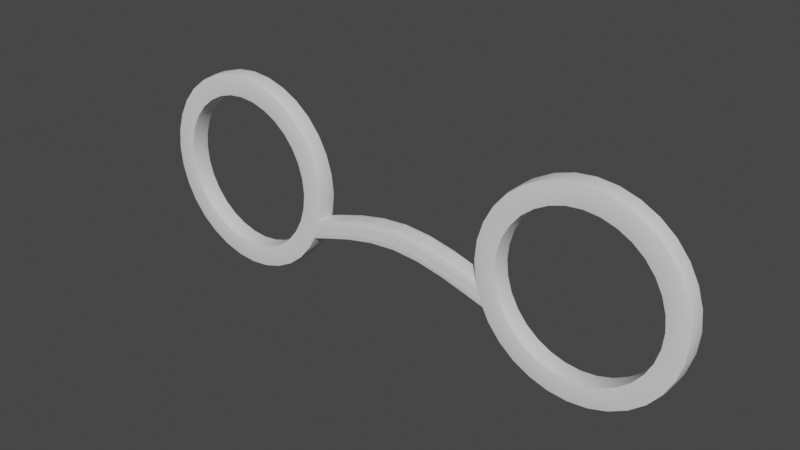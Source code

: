 # Source: Nerd_Temp.blend  (saved by Blender 3.6.13; exported with 4.5.12 LTS)
import bpy
from mathutils import Matrix  # noqa: F401  (used for matrix-valued properties, if any)

bpy.ops.wm.read_factory_settings(use_empty=True)
scene = bpy.context.scene
scene.name = 'Scene'

# ---- collections
col_collection = bpy.data.collections.new('Collection'); scene.collection.children.link(col_collection)

# ---- node groups
ng_auto_smooth = bpy.data.node_groups.new('Auto Smooth', 'GeometryNodeTree')
_s = ng_auto_smooth.interface.new_socket(name='Geometry', in_out='OUTPUT', socket_type='NodeSocketGeometry')
_s = ng_auto_smooth.interface.new_socket(name='Geometry', in_out='INPUT', socket_type='NodeSocketGeometry')
_s = ng_auto_smooth.interface.new_socket(name='Angle', in_out='INPUT', socket_type='NodeSocketFloat')
_s.subtype = 'ANGLE'
_s.min_value = 0.0
_s.max_value = 3.142
ng_auto_smooth.is_modifier = True
_N = ng_auto_smooth.nodes; _L = ng_auto_smooth.links
n0 = _N.new('NodeGroupOutput'); n0.name = 'Group Output'; n0.location = (480, -100)
n1 = _N.new('NodeGroupInput'); n1.name = 'Group Input'; n1.location = (-420, -300)
n2 = _N.new('NodeGroupInput'); n2.name = 'Group Input.001'; n2.location = (-60, -100)
n3 = _N.new('GeometryNodeSetShadeSmooth'); n3.name = 'Set Shade Smooth'; n3.location = (120, -100)
n3.domain = 'EDGE'
n4 = _N.new('GeometryNodeSetShadeSmooth'); n4.name = 'Set Shade Smooth.001'; n4.location = (300, -100)
n5 = _N.new('GeometryNodeInputMeshEdgeAngle'); n5.name = 'Edge Angle'; n5.location = (-420, -220)
n6 = _N.new('GeometryNodeInputEdgeSmooth'); n6.name = 'Is Edge Smooth'; n6.location = (-60, -160)
n7 = _N.new('GeometryNodeInputShadeSmooth'); n7.name = 'Is Face Smooth'; n7.location = (-240, -340)
n8 = _N.new('FunctionNodeBooleanMath'); n8.name = 'Boolean Math'; n8.location = (-60, -220)
n9 = _N.new('FunctionNodeCompare'); n9.name = 'Compare'; n9.location = (-240, -180)
n9.operation = 'LESS_EQUAL'
_L.new(n5.outputs[0], n9.inputs[0])
_L.new(n4.outputs[0], n0.inputs[0])
_L.new(n1.outputs[1], n9.inputs[1])
_L.new(n9.outputs[0], n8.inputs[0])
_L.new(n7.outputs[0], n8.inputs[1])
_L.new(n2.outputs[0], n3.inputs[0])
_L.new(n6.outputs[0], n3.inputs[1])
_L.new(n3.outputs[0], n4.inputs[0])
_L.new(n8.outputs[0], n3.inputs[2])
n0.is_active_output = True

# ---- world
world_world = bpy.data.worlds.new('World'); scene.world = world_world
world_world.use_nodes = True; world_world.node_tree.nodes.clear()
_N = world_world.node_tree.nodes; _L = world_world.node_tree.links
n0 = _N.new('ShaderNodeOutputWorld'); n0.name = 'World Output'; n0.location = (300, 300)
n1 = _N.new('ShaderNodeBackground'); n1.name = 'Background'; n1.location = (10, 300)
n1.inputs[0].default_value = (0.05088, 0.05088, 0.05088, 1.0)
_L.new(n1.outputs[0], n0.inputs[0])
n0.is_active_output = True
world_world.color = (0.05088, 0.05088, 0.05088)
world_world.use_sun_shadow = False
world_world.sun_shadow_jitter_overblur = 0.0

# ---- meshes
me_circle_001 = bpy.data.meshes.new('Circle.001')
me_circle_001.from_pydata([(0.3288, 0.1932, 0.01685), (0.1919, 0.1365, 0.01685), (0.1352, -0.000388, 0.01685), (0.1919, -0.1373, 0.01685), (0.3288, -0.194, 0.01685), (0.4657, -0.1373, 0.01685), (0.5224, -0.000388, 0.01685), (0.4657, 0.1365, 0.01685), (0.3288, 0.1504, 0.0178), (0.2222, 0.1062, 0.0178), (0.178, -0.000388, 0.0178), (0.2222, -0.107, 0.0178), (0.3288, -0.1511, 0.0178), (0.4354, -0.107, 0.0178), (0.4796, -0.000388, 0.0178), (0.4354, 0.1062, 0.0178), (0.3288, 0.1932, -0.01685), (0.1919, 0.1365, -0.01685), (0.1352, -0.000388, -0.01685), (0.1919, -0.1373, -0.01685), (0.3288, -0.194, -0.01685), (0.4657, -0.1373, -0.01685), (0.5224, -0.000388, -0.01685), (0.4657, 0.1365, -0.01685), (0.3288, 0.1504, -0.0178), (0.2222, 0.1062, -0.0178), (0.178, -0.000388, -0.0178), (0.2222, -0.107, -0.0178), (0.3288, -0.1511, -0.0178), (0.4354, -0.107, -0.0178), (0.4796, -0.000388, -0.0178), (0.4354, 0.1062, -0.0178), (0.1887, -0.08251, -0.01648), (0.1896, -0.04948, -0.01667), (0.0, -0.01707, -0.01762), (0.0, 0.01707, -0.01678), (0.1887, -0.08251, 0.01647), (0.1896, -0.04948, 0.01667), (0.0, -0.01707, 0.01762), (0.0, 0.01707, 0.01678)], [], [(7, 15, 14, 6), (5, 13, 12, 4), (3, 11, 10, 2), (1, 9, 8, 0), (0, 8, 15, 7), (6, 14, 13, 5), (4, 12, 11, 3), (2, 10, 9, 1), (23, 22, 30, 31), (21, 20, 28, 29), (19, 18, 26, 27), (17, 16, 24, 25), (16, 23, 31, 24), (22, 21, 29, 30), (20, 19, 27, 28), (18, 17, 25, 26), (14, 15, 31, 30), (0, 7, 23, 16), (1, 0, 16, 17), (15, 8, 24, 31), (8, 9, 25, 24), (2, 1, 17, 18), (9, 10, 26, 25), (3, 2, 18, 19), (10, 11, 27, 26), (4, 3, 19, 20), (11, 12, 28, 27), (5, 4, 20, 21), (12, 13, 29, 28), (6, 5, 21, 22), (13, 14, 30, 29), (7, 6, 22, 23), (32, 34, 35, 33), (36, 37, 39, 38), (33, 35, 39, 37), (34, 32, 36, 38), (32, 33, 37, 36)])
me_circle_001.polygons.foreach_set('use_smooth', [1, 1, 1, 1, 1, 1, 1, 1, 1, 1, 1, 1, 1, 1, 1, 1, 1, 1, 1, 1, 1, 1, 1, 1, 1, 1, 1, 1, 1, 1, 1, 1, 0, 0, 0, 0, 0])
_k = {(0, 1): 0.5, (1, 2): 0.5, (2, 3): 0.5, (3, 4): 0.5, (4, 5): 0.5, (5, 6): 0.5, (6, 7): 0.5, (0, 7): 0.5, (8, 9): 0.5, (9, 10): 0.5, (10, 11): 0.5, (11, 12): 0.5, (12, 13): 0.5, (13, 14): 0.5, (14, 15): 0.5, (8, 15): 0.5, (16, 17): 0.5, (17, 18): 0.5, (18, 19): 0.5, (19, 20): 0.5, (20, 21): 0.5, (21, 22): 0.5, (22, 23): 0.5, (16, 23): 0.5, (24, 25): 0.5, (25, 26): 0.5, (26, 27): 0.5, (27, 28): 0.5, (28, 29): 0.5, (29, 30): 0.5, (30, 31): 0.5, (24, 31): 0.5, (32, 33): 0.5, (32, 34): 0.5, (33, 35): 0.5, (36, 37): 0.5, (36, 38): 0.5, (37, 39): 0.5, (33, 37): 0.5, (32, 36): 0.5}
me_circle_001.attributes.new('crease_edge', 'FLOAT', 'EDGE').data.foreach_set('value', [_k.get((min(e.vertices), max(e.vertices)), 0.0) for e in me_circle_001.edges])
_uv = me_circle_001.uv_layers.new(name='UVMap')
_uv.uv.foreach_set('vector', [0.0, 0.0, 0.0, 0.0, 0.0, 0.0, 0.0, 0.0, 0.0, 0.0, 0.0, 0.0, 0.0, 0.0, 0.0, 0.0, 0.0, 0.0, 0.0, 0.0, 0.0, 0.0, 0.0, 0.0, 0.0, 0.0, 0.0, 0.0, 0.0, 0.0, 0.0, 0.0, 0.0, 0.0, 0.0, 0.0, 0.0, 0.0, 0.0, 0.0, 0.0, 0.0, 0.0, 0.0, 0.0, 0.0, 0.0, 0.0, 0.0, 0.0, 0.0, 0.0, 0.0, 0.0, 0.0, 0.0, 0.0, 0.0, 0.0, 0.0, 0.0, 0.0, 0.0, 0.0, 0.0, 0.0, 0.0, 0.0, 0.0, 0.0, 0.0, 0.0, 0.0, 0.0, 0.0, 0.0, 0.0, 0.0, 0.0, 0.0, 0.0, 0.0, 0.0, 0.0, 0.0, 0.0, 0.0, 0.0, 0.0, 0.0, 0.0, 0.0, 0.0, 0.0, 0.0, 0.0, 0.0, 0.0, 0.0, 0.0, 0.0, 0.0, 0.0, 0.0, 0.0, 0.0, 0.0, 0.0, 0.0, 0.0, 0.0, 0.0, 0.0, 0.0, 0.0, 0.0, 0.0, 0.0, 0.0, 0.0, 0.0, 0.0, 0.0, 0.0, 0.0, 0.0, 0.0, 0.0, 0.0, 0.0, 0.0, 0.0, 0.0, 0.0, 0.0, 0.0, 0.0, 0.0, 0.0, 0.0, 0.0, 0.0, 0.0, 0.0, 0.0, 0.0, 0.0, 0.0, 0.0, 0.0, 0.0, 0.0, 0.0, 0.0, 0.0, 0.0, 0.0, 0.0, 0.0, 0.0, 0.0, 0.0, 0.0, 0.0, 0.0, 0.0, 0.0, 0.0, 0.0, 0.0, 0.0, 0.0, 0.0, 0.0, 0.0, 0.0, 0.0, 0.0, 0.0, 0.0, 0.0, 0.0, 0.0, 0.0, 0.0, 0.0, 0.0, 0.0, 0.0, 0.0, 0.0, 0.0, 0.0, 0.0, 0.0, 0.0, 0.0, 0.0, 0.0, 0.0, 0.0, 0.0, 0.0, 0.0, 0.0, 0.0, 0.0, 0.0, 0.0, 0.0, 0.0, 0.0, 0.0, 0.0, 0.0, 0.0, 0.0, 0.0, 0.0, 0.0, 0.0, 0.0, 0.0, 0.0, 0.0, 0.0, 0.0, 0.0, 0.0, 0.0, 0.0, 0.0, 0.0, 0.0, 0.0, 0.0, 0.0, 0.0, 0.0, 0.0, 0.0, 0.0, 0.0, 0.0, 0.0, 0.0, 0.0, 0.0, 0.0, 0.0, 0.0, 0.0, 0.0, 0.0, 0.0, 0.0, 0.0, 0.0, 0.0, 0.0, 0.0, 0.0, 0.0, 0.0, 0.0, 0.0, 0.0, 0.0, 0.0, 0.0, 0.0, 0.0, 0.0, 0.0, 0.0, 0.0, 0.0, 0.0, 0.0, 0.0, 0.0, 0.0, 0.0, 0.0, 0.0, 0.0, 0.0, 0.0, 0.0, 0.0, 0.0, 0.0, 0.0, 0.0, 0.0, 0.0])
me_circle_001.update()

# ---- objects
ob_circle = bpy.data.objects.new('Circle', me_circle_001)

# ---- transforms, parenting, visibility, modifiers, constraints
ob_circle.location = (0.0, 0.0, 0.0)
ob_circle.rotation_euler = (1.571, -0.0, 0.0)
_m = ob_circle.modifiers.new('Mirror', 'MIRROR')
_m.use_clip = True
_m = ob_circle.modifiers.new('Subdivision', 'SUBSURF')
_m.levels = 2
_m = ob_circle.modifiers.new('Auto Smooth', 'NODES')
_m.node_group = ng_auto_smooth
_gi = [s.identifier for s in ng_auto_smooth.interface.items_tree if s.item_type == 'SOCKET' and s.in_out == 'INPUT']
_m[_gi[1]] = 0.5236  # Angle

# ---- collection membership
col_collection.objects.link(ob_circle)

# ---- scene / render settings (as saved in the file)
scene.frame_start = 1; scene.frame_end = 250; scene.frame_set(1)
scene.render.engine = 'BLENDER_EEVEE_NEXT'
scene.cycles.sampling_pattern = 'TABULATED_SOBOL'
scene.view_settings.view_transform = 'Filmic'
bpy.context.view_layer.update()

# ---- added for rendering (the .blend has no active camera and no usable light): camera, sun
cam_auto = bpy.data.cameras.new('AutoCamera')
cam_auto.lens = 50.0
cam_auto.sensor_width = 36.0
cam_auto.clip_end = 1000.0
ob_auto_camera = bpy.data.objects.new('AutoCamera', cam_auto)
scene.collection.objects.link(ob_auto_camera)
ob_auto_camera.location = (0.986755, -1.18411, 0.789017)
ob_auto_camera.rotation_euler = (1.09748, -7.21219e-08, 0.694738)
scene.camera = ob_auto_camera
light_auto_sun = bpy.data.lights.new('AutoSun', 'SUN')
light_auto_sun.energy = 3.0
light_auto_sun.angle = 0.0523599
ob_auto_sun = bpy.data.objects.new('AutoSun', light_auto_sun)
scene.collection.objects.link(ob_auto_sun)
ob_auto_sun.rotation_euler = (0.872665, 0.174533, 0.523599)
bpy.context.view_layer.update()
